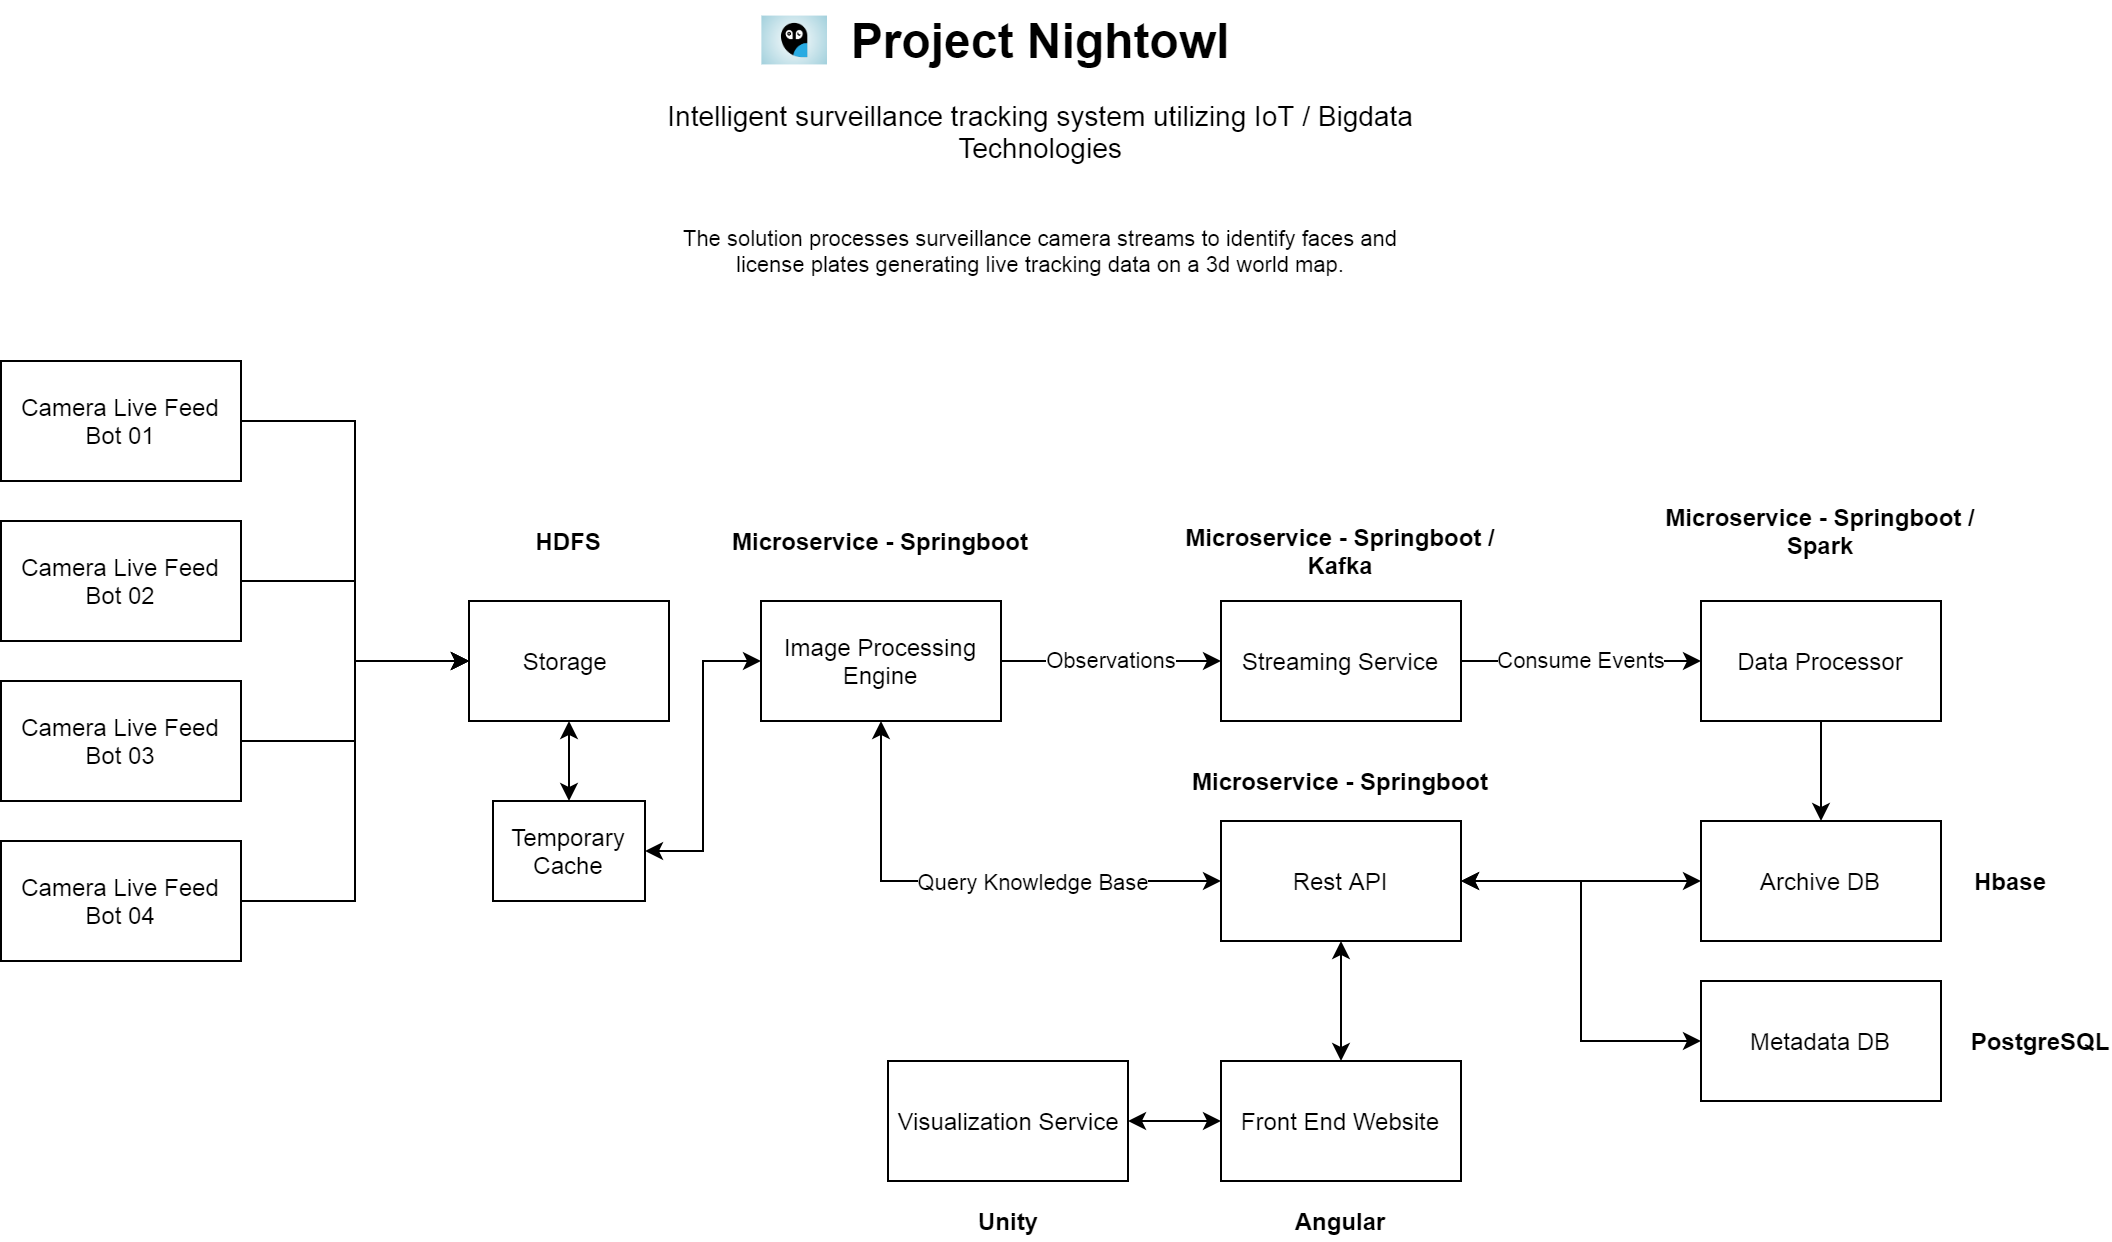

The diagram above was exported from draw.io. Its source (the exported page's mxGraphModel, read from the mxfile embedded in the PNG):
<mxGraphModel dx="1379" dy="801" grid="1" gridSize="10" guides="1" tooltips="1" connect="1" arrows="1" fold="1" page="1" pageScale="1" pageWidth="827" pageHeight="1169" math="0" shadow="0">
  <root>
    <mxCell id="0" />
    <mxCell id="1" parent="0" />
    <mxCell id="wFsb4Rifq6OiqyrYDJ12-6" style="edgeStyle=orthogonalEdgeStyle;rounded=0;orthogonalLoop=1;jettySize=auto;html=1;exitX=1;exitY=0.5;exitDx=0;exitDy=0;entryX=0;entryY=0.5;entryDx=0;entryDy=0;" edge="1" parent="1" source="wFsb4Rifq6OiqyrYDJ12-1" target="wFsb4Rifq6OiqyrYDJ12-30">
      <mxGeometry relative="1" as="geometry" />
    </mxCell>
    <mxCell id="wFsb4Rifq6OiqyrYDJ12-1" value="Camera Live Feed Bot 01" style="rounded=0;whiteSpace=wrap;html=1;" vertex="1" parent="1">
      <mxGeometry x="110" y="380" width="120" height="60" as="geometry" />
    </mxCell>
    <mxCell id="wFsb4Rifq6OiqyrYDJ12-7" style="edgeStyle=orthogonalEdgeStyle;rounded=0;orthogonalLoop=1;jettySize=auto;html=1;exitX=1;exitY=0.5;exitDx=0;exitDy=0;entryX=0;entryY=0.5;entryDx=0;entryDy=0;" edge="1" parent="1" source="wFsb4Rifq6OiqyrYDJ12-2" target="wFsb4Rifq6OiqyrYDJ12-30">
      <mxGeometry relative="1" as="geometry" />
    </mxCell>
    <mxCell id="wFsb4Rifq6OiqyrYDJ12-2" value="Camera Live Feed Bot 02" style="rounded=0;whiteSpace=wrap;html=1;" vertex="1" parent="1">
      <mxGeometry x="110" y="460" width="120" height="60" as="geometry" />
    </mxCell>
    <mxCell id="wFsb4Rifq6OiqyrYDJ12-8" style="edgeStyle=orthogonalEdgeStyle;rounded=0;orthogonalLoop=1;jettySize=auto;html=1;exitX=1;exitY=0.5;exitDx=0;exitDy=0;entryX=0;entryY=0.5;entryDx=0;entryDy=0;" edge="1" parent="1" source="wFsb4Rifq6OiqyrYDJ12-3" target="wFsb4Rifq6OiqyrYDJ12-30">
      <mxGeometry relative="1" as="geometry" />
    </mxCell>
    <mxCell id="wFsb4Rifq6OiqyrYDJ12-3" value="Camera Live Feed Bot 03" style="rounded=0;whiteSpace=wrap;html=1;" vertex="1" parent="1">
      <mxGeometry x="110" y="540" width="120" height="60" as="geometry" />
    </mxCell>
    <mxCell id="wFsb4Rifq6OiqyrYDJ12-9" style="edgeStyle=orthogonalEdgeStyle;rounded=0;orthogonalLoop=1;jettySize=auto;html=1;exitX=1;exitY=0.5;exitDx=0;exitDy=0;entryX=0;entryY=0.5;entryDx=0;entryDy=0;" edge="1" parent="1" source="wFsb4Rifq6OiqyrYDJ12-4" target="wFsb4Rifq6OiqyrYDJ12-30">
      <mxGeometry relative="1" as="geometry" />
    </mxCell>
    <mxCell id="wFsb4Rifq6OiqyrYDJ12-4" value="Camera Live Feed Bot 04" style="rounded=0;whiteSpace=wrap;html=1;" vertex="1" parent="1">
      <mxGeometry x="110" y="620" width="120" height="60" as="geometry" />
    </mxCell>
    <mxCell id="wFsb4Rifq6OiqyrYDJ12-11" value="Observations" style="edgeStyle=orthogonalEdgeStyle;rounded=0;orthogonalLoop=1;jettySize=auto;html=1;exitX=1;exitY=0.5;exitDx=0;exitDy=0;" edge="1" parent="1" source="wFsb4Rifq6OiqyrYDJ12-5" target="wFsb4Rifq6OiqyrYDJ12-10">
      <mxGeometry relative="1" as="geometry" />
    </mxCell>
    <mxCell id="wFsb4Rifq6OiqyrYDJ12-23" style="edgeStyle=orthogonalEdgeStyle;rounded=0;orthogonalLoop=1;jettySize=auto;html=1;exitX=0.5;exitY=1;exitDx=0;exitDy=0;entryX=0;entryY=0.5;entryDx=0;entryDy=0;startArrow=classic;startFill=1;" edge="1" parent="1" source="wFsb4Rifq6OiqyrYDJ12-5" target="wFsb4Rifq6OiqyrYDJ12-12">
      <mxGeometry relative="1" as="geometry" />
    </mxCell>
    <mxCell id="wFsb4Rifq6OiqyrYDJ12-27" value="Query Knowledge Base" style="edgeLabel;html=1;align=center;verticalAlign=middle;resizable=0;points=[];" vertex="1" connectable="0" parent="wFsb4Rifq6OiqyrYDJ12-23">
      <mxGeometry x="0.2468" y="-1" relative="1" as="geometry">
        <mxPoint as="offset" />
      </mxGeometry>
    </mxCell>
    <mxCell id="wFsb4Rifq6OiqyrYDJ12-47" style="edgeStyle=orthogonalEdgeStyle;rounded=0;orthogonalLoop=1;jettySize=auto;html=1;exitX=0;exitY=0.5;exitDx=0;exitDy=0;entryX=1;entryY=0.5;entryDx=0;entryDy=0;startArrow=classic;startFill=1;" edge="1" parent="1" source="wFsb4Rifq6OiqyrYDJ12-5" target="wFsb4Rifq6OiqyrYDJ12-45">
      <mxGeometry relative="1" as="geometry" />
    </mxCell>
    <mxCell id="wFsb4Rifq6OiqyrYDJ12-5" value="Image Processing Engine" style="rounded=0;whiteSpace=wrap;html=1;" vertex="1" parent="1">
      <mxGeometry x="490" y="500" width="120" height="60" as="geometry" />
    </mxCell>
    <mxCell id="wFsb4Rifq6OiqyrYDJ12-16" value="Consume Events" style="edgeStyle=orthogonalEdgeStyle;rounded=0;orthogonalLoop=1;jettySize=auto;html=1;exitX=1;exitY=0.5;exitDx=0;exitDy=0;entryX=0;entryY=0.5;entryDx=0;entryDy=0;" edge="1" parent="1" source="wFsb4Rifq6OiqyrYDJ12-10" target="wFsb4Rifq6OiqyrYDJ12-14">
      <mxGeometry relative="1" as="geometry" />
    </mxCell>
    <mxCell id="wFsb4Rifq6OiqyrYDJ12-10" value="Streaming Service" style="rounded=0;whiteSpace=wrap;html=1;" vertex="1" parent="1">
      <mxGeometry x="720" y="500" width="120" height="60" as="geometry" />
    </mxCell>
    <mxCell id="wFsb4Rifq6OiqyrYDJ12-25" style="edgeStyle=orthogonalEdgeStyle;rounded=0;orthogonalLoop=1;jettySize=auto;html=1;exitX=1;exitY=0.5;exitDx=0;exitDy=0;entryX=0;entryY=0.5;entryDx=0;entryDy=0;startArrow=classic;startFill=1;" edge="1" parent="1" source="wFsb4Rifq6OiqyrYDJ12-12" target="wFsb4Rifq6OiqyrYDJ12-15">
      <mxGeometry relative="1" as="geometry" />
    </mxCell>
    <mxCell id="wFsb4Rifq6OiqyrYDJ12-26" style="edgeStyle=orthogonalEdgeStyle;rounded=0;orthogonalLoop=1;jettySize=auto;html=1;exitX=0.5;exitY=1;exitDx=0;exitDy=0;startArrow=classic;startFill=1;" edge="1" parent="1" source="wFsb4Rifq6OiqyrYDJ12-12" target="wFsb4Rifq6OiqyrYDJ12-13">
      <mxGeometry relative="1" as="geometry" />
    </mxCell>
    <mxCell id="wFsb4Rifq6OiqyrYDJ12-12" value="Rest API" style="rounded=0;whiteSpace=wrap;html=1;" vertex="1" parent="1">
      <mxGeometry x="720" y="610" width="120" height="60" as="geometry" />
    </mxCell>
    <mxCell id="wFsb4Rifq6OiqyrYDJ12-53" style="edgeStyle=orthogonalEdgeStyle;rounded=0;orthogonalLoop=1;jettySize=auto;html=1;exitX=0;exitY=0.5;exitDx=0;exitDy=0;entryX=1;entryY=0.5;entryDx=0;entryDy=0;startArrow=classic;startFill=1;fontSize=14;" edge="1" parent="1" source="wFsb4Rifq6OiqyrYDJ12-13" target="wFsb4Rifq6OiqyrYDJ12-51">
      <mxGeometry relative="1" as="geometry" />
    </mxCell>
    <mxCell id="wFsb4Rifq6OiqyrYDJ12-13" value="Front End Website" style="rounded=0;whiteSpace=wrap;html=1;" vertex="1" parent="1">
      <mxGeometry x="720" y="730" width="120" height="60" as="geometry" />
    </mxCell>
    <mxCell id="wFsb4Rifq6OiqyrYDJ12-17" style="edgeStyle=orthogonalEdgeStyle;rounded=0;orthogonalLoop=1;jettySize=auto;html=1;exitX=0.5;exitY=1;exitDx=0;exitDy=0;" edge="1" parent="1" source="wFsb4Rifq6OiqyrYDJ12-14" target="wFsb4Rifq6OiqyrYDJ12-15">
      <mxGeometry relative="1" as="geometry" />
    </mxCell>
    <mxCell id="wFsb4Rifq6OiqyrYDJ12-14" value="Data Processor" style="rounded=0;whiteSpace=wrap;html=1;" vertex="1" parent="1">
      <mxGeometry x="960" y="500" width="120" height="60" as="geometry" />
    </mxCell>
    <mxCell id="wFsb4Rifq6OiqyrYDJ12-15" value="Archive DB" style="rounded=0;whiteSpace=wrap;html=1;" vertex="1" parent="1">
      <mxGeometry x="960" y="610" width="120" height="60" as="geometry" />
    </mxCell>
    <mxCell id="wFsb4Rifq6OiqyrYDJ12-29" style="edgeStyle=orthogonalEdgeStyle;rounded=0;orthogonalLoop=1;jettySize=auto;html=1;exitX=0;exitY=0.5;exitDx=0;exitDy=0;entryX=1;entryY=0.5;entryDx=0;entryDy=0;startArrow=classic;startFill=1;" edge="1" parent="1" source="wFsb4Rifq6OiqyrYDJ12-28" target="wFsb4Rifq6OiqyrYDJ12-12">
      <mxGeometry relative="1" as="geometry" />
    </mxCell>
    <mxCell id="wFsb4Rifq6OiqyrYDJ12-28" value="Metadata DB" style="rounded=0;whiteSpace=wrap;html=1;" vertex="1" parent="1">
      <mxGeometry x="960" y="690" width="120" height="60" as="geometry" />
    </mxCell>
    <mxCell id="wFsb4Rifq6OiqyrYDJ12-46" style="edgeStyle=orthogonalEdgeStyle;rounded=0;orthogonalLoop=1;jettySize=auto;html=1;exitX=0.5;exitY=1;exitDx=0;exitDy=0;entryX=0.5;entryY=0;entryDx=0;entryDy=0;startArrow=classic;startFill=1;" edge="1" parent="1" source="wFsb4Rifq6OiqyrYDJ12-30" target="wFsb4Rifq6OiqyrYDJ12-45">
      <mxGeometry relative="1" as="geometry" />
    </mxCell>
    <mxCell id="wFsb4Rifq6OiqyrYDJ12-30" value="Storage&amp;nbsp;" style="rounded=0;whiteSpace=wrap;html=1;" vertex="1" parent="1">
      <mxGeometry x="344" y="500" width="100" height="60" as="geometry" />
    </mxCell>
    <mxCell id="wFsb4Rifq6OiqyrYDJ12-35" value="Hbase" style="text;html=1;strokeColor=none;fillColor=none;align=center;verticalAlign=middle;whiteSpace=wrap;rounded=0;fontStyle=1" vertex="1" parent="1">
      <mxGeometry x="1095" y="630" width="40" height="20" as="geometry" />
    </mxCell>
    <mxCell id="wFsb4Rifq6OiqyrYDJ12-36" value="PostgreSQL" style="text;html=1;strokeColor=none;fillColor=none;align=center;verticalAlign=middle;whiteSpace=wrap;rounded=0;fontStyle=1" vertex="1" parent="1">
      <mxGeometry x="1110" y="710" width="40" height="20" as="geometry" />
    </mxCell>
    <mxCell id="wFsb4Rifq6OiqyrYDJ12-38" value="Angular" style="text;html=1;strokeColor=none;fillColor=none;align=center;verticalAlign=middle;whiteSpace=wrap;rounded=0;fontStyle=1" vertex="1" parent="1">
      <mxGeometry x="760" y="800" width="40" height="20" as="geometry" />
    </mxCell>
    <mxCell id="wFsb4Rifq6OiqyrYDJ12-40" value="Microservice - Springboot" style="text;html=1;strokeColor=none;fillColor=none;align=center;verticalAlign=middle;whiteSpace=wrap;rounded=0;fontStyle=1" vertex="1" parent="1">
      <mxGeometry x="470" y="450" width="160" height="40" as="geometry" />
    </mxCell>
    <mxCell id="wFsb4Rifq6OiqyrYDJ12-41" value="Microservice - Springboot" style="text;html=1;strokeColor=none;fillColor=none;align=center;verticalAlign=middle;whiteSpace=wrap;rounded=0;fontStyle=1" vertex="1" parent="1">
      <mxGeometry x="700" y="570" width="160" height="40" as="geometry" />
    </mxCell>
    <mxCell id="wFsb4Rifq6OiqyrYDJ12-42" value="HDFS" style="text;html=1;strokeColor=none;fillColor=none;align=center;verticalAlign=middle;whiteSpace=wrap;rounded=0;fontStyle=1" vertex="1" parent="1">
      <mxGeometry x="354" y="455" width="80" height="30" as="geometry" />
    </mxCell>
    <mxCell id="wFsb4Rifq6OiqyrYDJ12-43" value="Microservice - Springboot / Kafka" style="text;html=1;strokeColor=none;fillColor=none;align=center;verticalAlign=middle;whiteSpace=wrap;rounded=0;fontStyle=1" vertex="1" parent="1">
      <mxGeometry x="700" y="455" width="160" height="40" as="geometry" />
    </mxCell>
    <mxCell id="wFsb4Rifq6OiqyrYDJ12-44" value="Microservice - Springboot / Spark" style="text;html=1;strokeColor=none;fillColor=none;align=center;verticalAlign=middle;whiteSpace=wrap;rounded=0;fontStyle=1" vertex="1" parent="1">
      <mxGeometry x="940" y="445" width="160" height="40" as="geometry" />
    </mxCell>
    <mxCell id="wFsb4Rifq6OiqyrYDJ12-45" value="Temporary Cache" style="rounded=0;whiteSpace=wrap;html=1;" vertex="1" parent="1">
      <mxGeometry x="356" y="600" width="76" height="50" as="geometry" />
    </mxCell>
    <mxCell id="wFsb4Rifq6OiqyrYDJ12-48" value="Project&amp;nbsp;Nightowl" style="text;html=1;strokeColor=none;fillColor=none;align=center;verticalAlign=middle;whiteSpace=wrap;rounded=0;fontStyle=1;fontSize=24;" vertex="1" parent="1">
      <mxGeometry x="530" y="200" width="200" height="40" as="geometry" />
    </mxCell>
    <mxCell id="wFsb4Rifq6OiqyrYDJ12-49" value="Intelligent surveillance tracking system utilizing IoT / Bigdata Technologies" style="text;html=1;strokeColor=none;fillColor=none;align=center;verticalAlign=middle;whiteSpace=wrap;rounded=0;fontSize=14;" vertex="1" parent="1">
      <mxGeometry x="440" y="250" width="380" height="30" as="geometry" />
    </mxCell>
    <mxCell id="wFsb4Rifq6OiqyrYDJ12-50" value="The solution processes surveillance camera streams to identify faces and license plates generating live tracking data on a 3d world map." style="text;html=1;strokeColor=none;fillColor=none;align=center;verticalAlign=middle;whiteSpace=wrap;rounded=0;fontSize=11;" vertex="1" parent="1">
      <mxGeometry x="440" y="300" width="380" height="50" as="geometry" />
    </mxCell>
    <object label="Visualization Service" Resource="https://developers.google.com/maps/documentation/gaming/overview_musk" id="wFsb4Rifq6OiqyrYDJ12-51">
      <mxCell style="rounded=0;whiteSpace=wrap;html=1;" vertex="1" parent="1">
        <mxGeometry x="553.5" y="730" width="120" height="60" as="geometry" />
      </mxCell>
    </object>
    <mxCell id="wFsb4Rifq6OiqyrYDJ12-54" value="Unity" style="text;html=1;strokeColor=none;fillColor=none;align=center;verticalAlign=middle;whiteSpace=wrap;rounded=0;fontStyle=1" vertex="1" parent="1">
      <mxGeometry x="593.5" y="800" width="40" height="20" as="geometry" />
    </mxCell>
    <object label="" Location="https://www.needpix.com/photo/download/1121553/owl-vector-abstract-design-simply-graphic-aesthetic-modern-wink" id="wFsb4Rifq6OiqyrYDJ12-55">
      <mxCell style="shape=image;verticalLabelPosition=bottom;labelBackgroundColor=#ffffff;verticalAlign=top;aspect=fixed;imageAspect=0;image=https://storage.needpix.com/rsynced_images/owl-2736707_1280.png;" vertex="1" parent="1">
        <mxGeometry x="490.69" y="207.79000000000002" width="32.81" height="24.42" as="geometry" />
      </mxCell>
    </object>
  </root>
</mxGraphModel>